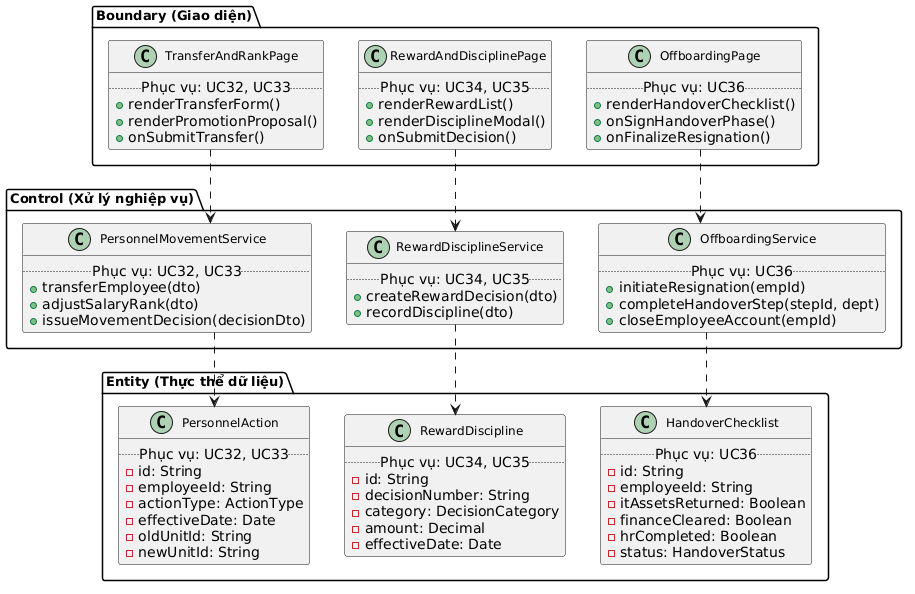

The diagram above was rendered by PlantUML. Its source (embedded in the PNG):
@startuml
skinparam linetype ortho
skinparam shadowing false
skinparam classFontSize 12
skinparam classFontName "Times New Roman"
skinparam packageFontSize 13
skinparam packageFontName "Times New Roman"
hide stereotype

package "Boundary (Giao diện)" {
  class TransferAndRankPage {
    .. Phục vụ: UC32, UC33 ..
    +renderTransferForm()
    +renderPromotionProposal()
    +onSubmitTransfer()
  }
  class RewardAndDisciplinePage {
    .. Phục vụ: UC34, UC35 ..
    +renderRewardList()
    +renderDisciplineModal()
    +onSubmitDecision()
  }
  class OffboardingPage {
    .. Phục vụ: UC36 ..
    +renderHandoverChecklist()
    +onSignHandoverPhase()
    +onFinalizeResignation()
  }
}

package "Control (Xử lý nghiệp vụ)" {
  class PersonnelMovementService {
    .. Phục vụ: UC32, UC33 ..
    +transferEmployee(dto)
    +adjustSalaryRank(dto)
    +issueMovementDecision(decisionDto)
  }
  class RewardDisciplineService {
    .. Phục vụ: UC34, UC35 ..
    +createRewardDecision(dto)
    +recordDiscipline(dto)
  }
  class OffboardingService {
    .. Phục vụ: UC36 ..
    +initiateResignation(empId)
    +completeHandoverStep(stepId, dept)
    +closeEmployeeAccount(empId)
  }
}

package "Entity (Thực thể dữ liệu)" {
  class PersonnelAction {
    .. Phục vụ: UC32, UC33 ..
    -id: String
    -employeeId: String
    -actionType: ActionType
    -effectiveDate: Date
    -oldUnitId: String
    -newUnitId: String
  }
  class RewardDiscipline {
    .. Phục vụ: UC34, UC35 ..
    -id: String
    -decisionNumber: String
    -category: DecisionCategory
    -amount: Decimal
    -effectiveDate: Date
  }
  class HandoverChecklist {
    .. Phục vụ: UC36 ..
    -id: String
    -employeeId: String
    -itAssetsReturned: Boolean
    -financeCleared: Boolean
    -hrCompleted: Boolean
    -status: HandoverStatus
  }
}

TransferAndRankPage ..> PersonnelMovementService
PersonnelMovementService ..> PersonnelAction
RewardAndDisciplinePage ..> RewardDisciplineService
RewardDisciplineService ..> RewardDiscipline
OffboardingPage ..> OffboardingService
OffboardingService ..> HandoverChecklist
@enduml